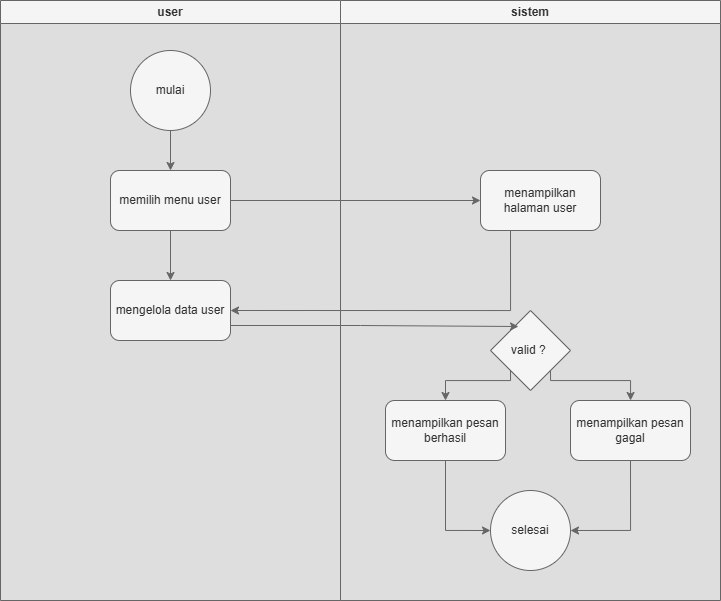

The diagram above was exported from draw.io. Its source (the exported page's mxGraphModel, read from the mxfile embedded in the PNG):
<mxGraphModel dx="911" dy="589" grid="1" gridSize="10" guides="1" tooltips="1" connect="1" arrows="1" fold="1" page="1" pageScale="1" pageWidth="850" pageHeight="1100" math="0" shadow="0">
  <root>
    <mxCell id="0" />
    <mxCell id="1" parent="0" />
    <mxCell id="QknDgEp-fvfL-1GsbN3k-1" value="user" style="swimlane;whiteSpace=wrap;html=1;fillColor=#f5f5f5;fontColor=#333333;strokeColor=#666666;" parent="1" vertex="1">
      <mxGeometry x="40" y="120" width="340" height="600" as="geometry" />
    </mxCell>
    <mxCell id="QknDgEp-fvfL-1GsbN3k-6" style="edgeStyle=orthogonalEdgeStyle;rounded=0;orthogonalLoop=1;jettySize=auto;html=1;exitX=0.5;exitY=1;exitDx=0;exitDy=0;entryX=0.5;entryY=0;entryDx=0;entryDy=0;fillColor=#f5f5f5;strokeColor=#666666;" parent="QknDgEp-fvfL-1GsbN3k-1" source="QknDgEp-fvfL-1GsbN3k-3" target="QknDgEp-fvfL-1GsbN3k-4" edge="1">
      <mxGeometry relative="1" as="geometry" />
    </mxCell>
    <mxCell id="QknDgEp-fvfL-1GsbN3k-3" value="mulai" style="ellipse;whiteSpace=wrap;html=1;aspect=fixed;fillColor=#f5f5f5;fontColor=#333333;strokeColor=#666666;" parent="QknDgEp-fvfL-1GsbN3k-1" vertex="1">
      <mxGeometry x="130" y="50" width="80" height="80" as="geometry" />
    </mxCell>
    <mxCell id="QknDgEp-fvfL-1GsbN3k-10" style="edgeStyle=orthogonalEdgeStyle;rounded=0;orthogonalLoop=1;jettySize=auto;html=1;exitX=0.5;exitY=1;exitDx=0;exitDy=0;fillColor=#f5f5f5;strokeColor=#666666;" parent="QknDgEp-fvfL-1GsbN3k-1" source="QknDgEp-fvfL-1GsbN3k-4" target="QknDgEp-fvfL-1GsbN3k-8" edge="1">
      <mxGeometry relative="1" as="geometry" />
    </mxCell>
    <mxCell id="QknDgEp-fvfL-1GsbN3k-4" value="memilih menu user" style="rounded=1;whiteSpace=wrap;html=1;fillColor=#f5f5f5;fontColor=#333333;strokeColor=#666666;" parent="QknDgEp-fvfL-1GsbN3k-1" vertex="1">
      <mxGeometry x="110" y="170" width="120" height="60" as="geometry" />
    </mxCell>
    <mxCell id="QknDgEp-fvfL-1GsbN3k-8" value="mengelola data user" style="rounded=1;whiteSpace=wrap;html=1;fillColor=#f5f5f5;fontColor=#333333;strokeColor=#666666;" parent="QknDgEp-fvfL-1GsbN3k-1" vertex="1">
      <mxGeometry x="110" y="280" width="120" height="60" as="geometry" />
    </mxCell>
    <mxCell id="QknDgEp-fvfL-1GsbN3k-2" value="sistem" style="swimlane;whiteSpace=wrap;html=1;fillColor=#f5f5f5;fontColor=#333333;strokeColor=#666666;" parent="1" vertex="1">
      <mxGeometry x="380" y="120" width="380" height="600" as="geometry" />
    </mxCell>
    <mxCell id="QknDgEp-fvfL-1GsbN3k-5" value="menampilkan halaman user" style="rounded=1;whiteSpace=wrap;html=1;fillColor=#f5f5f5;fontColor=#333333;strokeColor=#666666;" parent="QknDgEp-fvfL-1GsbN3k-2" vertex="1">
      <mxGeometry x="140" y="170" width="120" height="60" as="geometry" />
    </mxCell>
    <mxCell id="QknDgEp-fvfL-1GsbN3k-17" style="edgeStyle=orthogonalEdgeStyle;rounded=0;orthogonalLoop=1;jettySize=auto;html=1;exitX=0;exitY=1;exitDx=0;exitDy=0;entryX=0.5;entryY=0;entryDx=0;entryDy=0;fillColor=#f5f5f5;strokeColor=#666666;" parent="QknDgEp-fvfL-1GsbN3k-2" source="QknDgEp-fvfL-1GsbN3k-11" target="QknDgEp-fvfL-1GsbN3k-13" edge="1">
      <mxGeometry relative="1" as="geometry">
        <Array as="points">
          <mxPoint x="170" y="380" />
          <mxPoint x="105" y="380" />
        </Array>
      </mxGeometry>
    </mxCell>
    <mxCell id="QknDgEp-fvfL-1GsbN3k-18" style="edgeStyle=orthogonalEdgeStyle;rounded=0;orthogonalLoop=1;jettySize=auto;html=1;exitX=1;exitY=1;exitDx=0;exitDy=0;fillColor=#f5f5f5;strokeColor=#666666;" parent="QknDgEp-fvfL-1GsbN3k-2" source="QknDgEp-fvfL-1GsbN3k-11" target="QknDgEp-fvfL-1GsbN3k-14" edge="1">
      <mxGeometry relative="1" as="geometry">
        <Array as="points">
          <mxPoint x="210" y="380" />
          <mxPoint x="290" y="380" />
        </Array>
      </mxGeometry>
    </mxCell>
    <mxCell id="QknDgEp-fvfL-1GsbN3k-11" value="valid ?&amp;nbsp;" style="rhombus;whiteSpace=wrap;html=1;fillColor=#f5f5f5;fontColor=#333333;strokeColor=#666666;" parent="QknDgEp-fvfL-1GsbN3k-2" vertex="1">
      <mxGeometry x="150" y="310" width="80" height="80" as="geometry" />
    </mxCell>
    <mxCell id="QknDgEp-fvfL-1GsbN3k-19" style="edgeStyle=orthogonalEdgeStyle;rounded=0;orthogonalLoop=1;jettySize=auto;html=1;exitX=0.5;exitY=1;exitDx=0;exitDy=0;entryX=1;entryY=0.5;entryDx=0;entryDy=0;fillColor=#f5f5f5;strokeColor=#666666;" parent="QknDgEp-fvfL-1GsbN3k-2" source="QknDgEp-fvfL-1GsbN3k-14" target="QknDgEp-fvfL-1GsbN3k-16" edge="1">
      <mxGeometry relative="1" as="geometry" />
    </mxCell>
    <mxCell id="QknDgEp-fvfL-1GsbN3k-14" value="menampilkan pesan gagal" style="rounded=1;whiteSpace=wrap;html=1;fillColor=#f5f5f5;fontColor=#333333;strokeColor=#666666;" parent="QknDgEp-fvfL-1GsbN3k-2" vertex="1">
      <mxGeometry x="230" y="400" width="120" height="60" as="geometry" />
    </mxCell>
    <mxCell id="QknDgEp-fvfL-1GsbN3k-20" style="edgeStyle=orthogonalEdgeStyle;rounded=0;orthogonalLoop=1;jettySize=auto;html=1;exitX=0.5;exitY=1;exitDx=0;exitDy=0;entryX=0;entryY=0.5;entryDx=0;entryDy=0;fillColor=#f5f5f5;strokeColor=#666666;" parent="QknDgEp-fvfL-1GsbN3k-2" source="QknDgEp-fvfL-1GsbN3k-13" target="QknDgEp-fvfL-1GsbN3k-16" edge="1">
      <mxGeometry relative="1" as="geometry" />
    </mxCell>
    <mxCell id="QknDgEp-fvfL-1GsbN3k-13" value="menampilkan pesan berhasil" style="rounded=1;whiteSpace=wrap;html=1;fillColor=#f5f5f5;fontColor=#333333;strokeColor=#666666;" parent="QknDgEp-fvfL-1GsbN3k-2" vertex="1">
      <mxGeometry x="45" y="400" width="120" height="60" as="geometry" />
    </mxCell>
    <mxCell id="QknDgEp-fvfL-1GsbN3k-16" value="selesai" style="ellipse;whiteSpace=wrap;html=1;aspect=fixed;fillColor=#f5f5f5;fontColor=#333333;strokeColor=#666666;" parent="QknDgEp-fvfL-1GsbN3k-2" vertex="1">
      <mxGeometry x="150" y="490" width="80" height="80" as="geometry" />
    </mxCell>
    <mxCell id="QknDgEp-fvfL-1GsbN3k-7" style="edgeStyle=orthogonalEdgeStyle;rounded=0;orthogonalLoop=1;jettySize=auto;html=1;exitX=1;exitY=0.5;exitDx=0;exitDy=0;entryX=0;entryY=0.5;entryDx=0;entryDy=0;fillColor=#f5f5f5;strokeColor=#666666;" parent="1" source="QknDgEp-fvfL-1GsbN3k-4" target="QknDgEp-fvfL-1GsbN3k-5" edge="1">
      <mxGeometry relative="1" as="geometry" />
    </mxCell>
    <mxCell id="QknDgEp-fvfL-1GsbN3k-9" style="edgeStyle=orthogonalEdgeStyle;rounded=0;orthogonalLoop=1;jettySize=auto;html=1;exitX=0.25;exitY=1;exitDx=0;exitDy=0;entryX=1;entryY=0.5;entryDx=0;entryDy=0;fillColor=#f5f5f5;strokeColor=#666666;" parent="1" source="QknDgEp-fvfL-1GsbN3k-5" target="QknDgEp-fvfL-1GsbN3k-8" edge="1">
      <mxGeometry relative="1" as="geometry" />
    </mxCell>
    <mxCell id="QknDgEp-fvfL-1GsbN3k-12" style="edgeStyle=orthogonalEdgeStyle;rounded=0;orthogonalLoop=1;jettySize=auto;html=1;exitX=1;exitY=0.75;exitDx=0;exitDy=0;entryX=0.35;entryY=0.2;entryDx=0;entryDy=0;entryPerimeter=0;fillColor=#f5f5f5;strokeColor=#666666;" parent="1" source="QknDgEp-fvfL-1GsbN3k-8" target="QknDgEp-fvfL-1GsbN3k-11" edge="1">
      <mxGeometry relative="1" as="geometry" />
    </mxCell>
  </root>
</mxGraphModel>